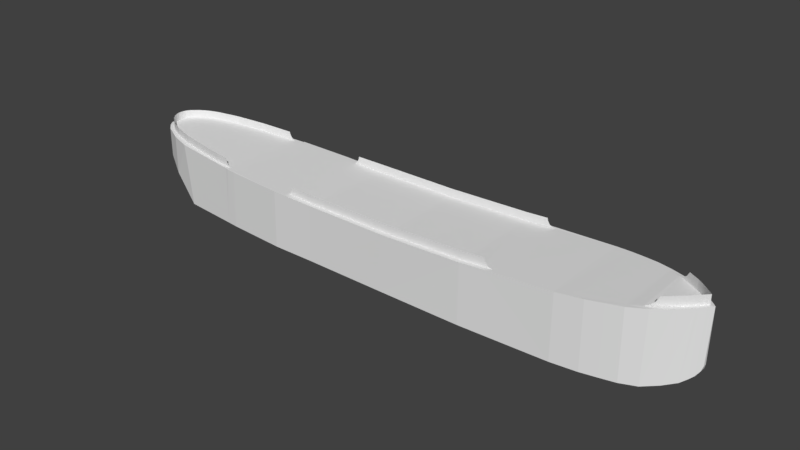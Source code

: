 # Source: t2v3.blend  (saved by Blender 2.79.0; exported with 4.5.12 LTS)
import bpy
from mathutils import Matrix  # noqa: F401  (used for matrix-valued properties, if any)

bpy.ops.wm.read_factory_settings(use_empty=True)
scene = bpy.context.scene
scene.name = 'Scene'

# ---- collections
col_collection_1 = bpy.data.collections.new('Collection 1'); scene.collection.children.link(col_collection_1)

# ---- world
world_world = bpy.data.worlds.new('World'); scene.world = world_world
world_world.color = (0.05088, 0.05088, 0.05088)
world_world.use_sun_shadow = False
world_world.sun_shadow_jitter_overblur = 0.0
world_world.cycles.sampling_method = 'MANUAL'

# ---- meshes
me_cube_001 = bpy.data.meshes.new('Cube.001')
me_cube_001.from_pydata([(-3.187, -0.4817, -0.384), (-3.912, -0.1223, 0.3766), (-3.187, 0.4777, -0.384), (-3.912, 0.1223, 0.3766), (2.753, -0.3622, -0.4173), (3.212, 0.0, 0.4417), (2.753, 0.3669, -0.4173), (-3.919, -0.1101, 0.1193), (-3.919, 0.1101, 0.1193), (3.179, 0.03451, -0.2385), (3.179, -0.03451, -0.2385), (-3.545, -0.3888, -0.1075), (-3.545, 0.3834, -0.1075), (-3.789, -0.2587, 0.01486), (-3.789, 0.2587, 0.01486), (-3.945, -0.02141, 0.1951), (-3.945, 0.02141, 0.1951), (-3.872, -0.173, 0.05792), (-3.872, 0.173, 0.05792), (2.915, 0.263, -0.3876), (2.915, -0.263, -0.3876), (3.101, 0.1109, -0.319), (3.101, -0.1109, -0.319), (3.042, 0.1615, -0.3565), (3.042, -0.1615, -0.3565), (3.144, 0.06988, -0.2864), (3.144, -0.06988, -0.2864), (3.195, 0.01939, -0.1842), (3.195, -0.01939, -0.1842), (-3.297, 0.456, 0.347), (-3.297, -0.46, 0.347), (-1.122, 0.5951, 0.2765), (-1.122, -0.5951, 0.2765), (-2.48, -0.546, 0.3099), (-2.48, 0.5621, 0.3099), (-2.34, 0.5768, 0.3047), (-2.34, -0.5606, 0.3047), (-2.335, 0.575, 0.3115), (-2.335, -0.5589, 0.3115), (-1.648, 0.6016, 0.2921), (-1.648, -0.6016, 0.2921), (-0.09629, 0.6036, 0.2741), (-0.09629, -0.6036, 0.2741), (0.8678, 0.598, 0.3011), (0.8678, -0.598, 0.3011), (1.912, 0.5746, 0.3504), (1.912, -0.5569, 0.3504), (2.571, 0.4413, 0.3929), (2.571, -0.4406, 0.3929), (-0.1299, 0.5998, -0.4011), (-0.1299, -0.5998, -0.4011), (-1.659, 0.6008, -0.3925), (-1.659, -0.6008, -0.3925), (-1.149, -0.5956, -0.3954), (-1.149, 0.5956, -0.3954), (-2.365, 0.5751, -0.3886), (-2.365, -0.559, -0.3886), (-2.508, 0.5609, -0.3878), (-2.508, -0.5447, -0.3878), (0.862, -0.5995, -0.4067), (0.862, 0.5995, -0.4067), (1.908, -0.5558, -0.4125), (1.908, 0.5735, -0.4125), (2.576, -0.4373, -0.4163), (2.576, 0.4387, -0.4163), (-3.551, -0.3797, 0.3592), (-3.551, 0.3797, 0.3592), (-3.783, -0.2625, 0.3704), (-3.783, 0.2625, 0.3704), (-3.855, -0.1986, 0.3738), (-3.855, 0.1986, 0.3738), (2.767, 0.3577, 0.4078), (2.767, -0.3577, 0.4078), (2.948, 0.2413, 0.4215), (2.948, -0.2413, 0.4215), (3.087, 0.1219, 0.4321), (3.087, -0.1219, 0.4321), (-3.885, -0.1625, 0.3753), (-3.885, 0.1625, 0.3753), (3.118, 0.09196, 0.4345), (3.118, -0.09196, 0.4345), (3.159, 0.05515, 0.4376), (3.159, -0.05515, 0.4376), (3.189, 0.02457, 0.4399), (3.189, -0.02457, 0.4399), (-2.447, -0.5078, 0.3079), (-2.451, -0.5506, 0.3075), (-2.451, 0.5668, 0.3083), (-2.447, 0.5259, 0.3081), (-2.48, 0.5253, 0.3099), (-2.48, -0.5061, 0.3099), (-3.297, -0.3936, 0.347), (-3.297, 0.41, 0.347), (-3.551, -0.3211, 0.3592), (-3.551, 0.335, 0.3592), (-3.783, -0.1948, 0.3704), (-3.783, 0.2051, 0.3704), (-3.855, -0.1209, 0.3738), (-3.855, 0.1315, 0.3738), (-3.885, 0.07792, 0.3753), (-3.885, -0.06379, 0.3753), (-3.898, 0.007068, 0.3753), (-3.667, -0.27, 0.3648), (-3.725, -0.2378, 0.3676), (-3.819, -0.1646, 0.3721), (-2.889, -0.4593, 0.3284), (-2.685, -0.4867, 0.3192), (-3.093, -0.4305, 0.3377), (-3.667, 0.2848, 0.3648), (-3.609, 0.3119, 0.362), (-3.725, 0.251, 0.3676), (-2.889, 0.4824, 0.3284), (-2.685, 0.5046, 0.3192), (-3.093, 0.4483, 0.3377), (-2.469, -0.5078, 0.3206), (-2.469, 0.5259, 0.3208), (-2.507, 0.5216, 0.3723), (-2.507, -0.5024, 0.3723), (-3.297, -0.3936, 0.4445), (-3.297, 0.41, 0.4445), (-3.551, -0.3211, 0.4567), (-3.551, 0.335, 0.4567), (-3.783, -0.1948, 0.4679), (-3.783, 0.2051, 0.4679), (-3.855, -0.1209, 0.4713), (-3.855, 0.1315, 0.4713), (-3.885, 0.07792, 0.4728), (-3.885, -0.06379, 0.4728), (-3.898, 0.007068, 0.4728), (-3.667, -0.27, 0.4623), (-3.725, -0.2378, 0.4651), (-3.819, -0.1646, 0.4696), (-2.889, -0.4593, 0.4259), (-2.685, -0.4867, 0.4167), (-3.093, -0.4305, 0.4352), (-3.667, 0.2848, 0.4623), (-3.609, 0.3119, 0.4595), (-3.725, 0.251, 0.4651), (-2.889, 0.4824, 0.4259), (-2.685, 0.5046, 0.4167), (-3.093, 0.4483, 0.4352), (-2.519, -0.5012, 0.4105), (-2.519, 0.5198, 0.4105), (-2.482, 0.5246, 0.3355), (-2.482, -0.5059, 0.3354), (-3.895, 0.0425, 0.3753), (-3.895, -0.02836, 0.3753), (-3.895, 0.0425, 0.4728), (-3.895, -0.02836, 0.4728), (-1.122, -0.5419, 0.2765), (-1.492, -0.5324, 0.2874), (-1.492, 0.5476, 0.2874), (-0.09629, 0.5546, 0.2741), (-1.122, 0.5534, 0.2765), (-0.09629, -0.5444, 0.2741), (0.8678, 0.5546, 0.3011), (0.8678, -0.5416, 0.3011), (1.12, -0.5875, 0.3164), (1.13, 0.5959, 0.3164), (1.218, -0.5338, 0.3201), (1.22, 0.5537, 0.3201), (-1.122, -0.5419, 0.3765), (-1.433, -0.5324, 0.3793), (-1.433, 0.5476, 0.3793), (-0.09629, 0.5546, 0.3741), (-1.122, 0.5534, 0.3765), (-0.09629, -0.5444, 0.3741), (0.8678, 0.5546, 0.4011), (0.8678, -0.5416, 0.4011), (1.118, -0.5338, 0.4164), (1.12, 0.5537, 0.4164), (-1.445, 0.5476, 0.3334), (-1.445, -0.5324, 0.3334), (-1.437, 0.5476, 0.3564), (-1.437, -0.5324, 0.3564), (-1.471, -0.5324, 0.3003), (-1.471, 0.5476, 0.3003), (1.149, 0.5537, 0.3515), (1.146, -0.5338, 0.3515), (1.176, 0.5537, 0.333), (1.173, -0.5338, 0.333), (1.129, 0.5537, 0.383), (1.126, -0.5338, 0.383), (2.571, -0.3872, 0.3929), (2.571, 0.4005, 0.3929), (2.697, -0.3378, 0.4055), (2.697, 0.3514, 0.4055), (2.948, 0.1895, 0.4215), (2.948, -0.1832, 0.4215), (3.087, -0.07094, 0.4321), (3.087, 0.07064, 0.4321), (3.118, -0.04031, 0.4345), (3.118, 0.04228, 0.4345), (3.159, -0.006117, 0.4376), (3.159, 0.004829, 0.4376), (3.164, -0.0003203, 0.4376), (3.017, 0.1332, 0.4268), (3.017, -0.1286, 0.4268), (2.786, 0.3019, 0.4618), (2.786, -0.2912, 0.4618), (2.817, -0.2725, 0.5181), (2.817, 0.2814, 0.5181), (2.948, 0.1895, 0.5319), (2.948, -0.1832, 0.5319), (3.087, -0.07094, 0.5425), (3.087, 0.07064, 0.5425), (3.118, -0.04031, 0.5448), (3.118, 0.04228, 0.5448), (3.159, -0.006117, 0.5479), (3.159, 0.004829, 0.5479), (3.164, -0.0003203, 0.5479), (3.017, 0.1332, 0.5372), (3.017, -0.1286, 0.5372), (2.753, 0.3215, 0.4308), (2.753, -0.3117, 0.4308), (2.242, 0.5284, 0.3716), (2.242, 0.5265, -0.4144), (2.075, 0.5547, -0.4135), (2.077, 0.5562, 0.361), (2.406, 0.4942, 0.3823), (2.409, 0.4919, -0.4153), (1.163, 0.5949, -0.4096), (1.122, -0.5877, -0.4096), (2.209, -0.5214, 0.3716), (2.21, -0.5192, -0.4144), (2.06, -0.5392, 0.361), (2.059, -0.5375, -0.4135), (2.393, -0.4796, -0.4153), (2.39, -0.4824, 0.3823)], [(158, 221), (157, 222)], [(15, 1, 3, 16), (27, 5, 28), (64, 6, 4, 63), (17, 7, 8, 18), (25, 9, 10, 26), (83, 84, 5), (7, 17, 69, 77), (1, 15, 7, 77), (0, 11, 12, 2), (11, 13, 14, 12), (7, 15, 16, 8), (13, 17, 18, 14), (6, 19, 20, 4), (23, 21, 22, 24), (19, 23, 24, 20), (21, 25, 26, 22), (9, 27, 28, 10), (66, 94, 93, 65, 30, 91, 92, 29), (39, 151, 150, 40, 32, 149, 153, 31), (29, 92, 91, 30, 33, 90, 89, 34), (34, 89, 90, 33, 86, 36, 35, 87), (35, 36, 38, 37), (37, 38, 40, 150, 151, 39), (31, 153, 149, 32, 42, 154, 152, 41), (41, 152, 154, 42, 44, 156, 155, 43), (43, 155, 156, 44, 157, 46, 45, 158), (45, 46, 225, 223, 228, 48, 183, 184, 47, 219, 215, 218), (54, 49, 50, 53), (55, 51, 52, 56), (51, 54, 53, 52), (57, 55, 56, 58), (2, 57, 58, 0), (49, 60, 59, 50), (60, 221, 62, 61, 222, 59), (62, 217, 216, 220, 64, 63, 227, 224, 226, 61), (68, 96, 95, 67, 65, 93, 94, 66), (70, 98, 97, 69, 67, 95, 96, 68), (78, 99, 145, 101, 146, 100, 77, 69, 97, 98, 70), (47, 184, 183, 48, 72, 185, 186, 71), (71, 186, 185, 72, 74, 188, 187, 73), (73, 187, 188, 74, 76, 189, 190, 75), (3, 1, 77, 100, 146, 101, 145, 99, 78), (17, 13, 67, 69), (13, 11, 65, 67), (11, 0, 30, 65), (0, 58, 33, 30), (36, 86, 33, 58, 56), (38, 36, 56, 52, 40), (32, 40, 52, 53), (42, 32, 53, 50), (44, 42, 50, 59), (46, 157, 44, 59, 222, 61), (225, 46, 61, 226), (63, 4, 72, 48), (4, 20, 74, 72), (20, 24, 76, 74), (75, 190, 189, 76, 80, 191, 192, 79), (79, 192, 191, 80, 82, 193, 195, 194, 81), (81, 194, 195, 193, 82, 84, 83), (24, 22, 80, 76), (22, 26, 82, 80), (26, 10, 84, 82), (10, 28, 5, 84), (83, 5, 27, 9), (9, 25, 81, 83), (25, 21, 79, 81), (21, 23, 75, 79), (23, 19, 73, 75), (19, 6, 71, 73), (6, 64, 47, 71), (219, 47, 64, 220), (43, 158, 45, 62, 221, 60), (41, 43, 60, 49), (31, 41, 49, 54), (39, 31, 54, 51), (35, 37, 39, 51, 55), (34, 87, 35, 55, 57), (29, 34, 57, 2), (2, 12, 66, 29), (12, 14, 68, 66), (14, 18, 70, 68), (18, 8, 78, 70), (8, 16, 3, 78), (113, 111, 138, 140), (98, 96, 123, 125), (106, 90, 117, 141, 133), (95, 103, 130, 122), (96, 110, 137, 123), (107, 105, 132, 134), (97, 104, 131, 124), (94, 92, 119, 121), (108, 109, 136, 135), (100, 97, 124, 127), (92, 113, 140, 119), (109, 94, 121, 136), (145, 99, 126, 147), (102, 93, 120, 129), (89, 88, 115, 143, 116), (110, 108, 135, 137), (103, 102, 129, 130), (90, 85, 114, 144, 117), (111, 112, 139, 138), (146, 101, 128, 148), (104, 95, 122, 131), (91, 107, 134, 118), (112, 89, 116, 142, 139), (99, 98, 125, 126), (105, 106, 133, 132), (93, 91, 118, 120), (100, 146, 148, 127), (101, 145, 147, 128), (160, 155, 167, 170, 181, 177, 179), (153, 152, 164, 165), (153, 151, 176, 171, 173, 163, 165), (155, 152, 164, 167), (150, 149, 161, 162, 174, 172, 175), (159, 156, 168, 169, 182, 178, 180), (154, 149, 161, 166), (156, 154, 166, 168), (190, 196, 211, 205), (196, 187, 202, 211), (195, 194, 209, 210), (189, 197, 212, 204), (193, 195, 210, 208), (197, 188, 203, 212), (193, 191, 206, 208), (188, 185, 214, 199, 200, 203), (194, 192, 207, 209), (187, 186, 213, 198, 201, 202), (192, 190, 205, 207), (191, 189, 204, 206), (218, 215, 216, 217), (45, 218, 217, 62), (215, 219, 220, 216), (228, 223, 224, 227), (223, 225, 226, 224), (48, 228, 227, 63)])
me_cube_001.use_remesh_preserve_volume = False
me_cube_001.use_remesh_preserve_attributes = False
me_cube_001.use_mirror_vertex_groups = False
me_cube_001.update()

# ---- objects
ob_cube = bpy.data.objects.new('Cube', me_cube_001)

# ---- transforms, parenting, visibility, modifiers, constraints
ob_cube.location = (0.0, 0.0, -0.01042)
ob_cube.lineart.crease_threshold = 0.0
_vg = ob_cube.vertex_groups.new(name='Group')

# ---- collection membership
col_collection_1.objects.link(ob_cube)

# ---- scene / render settings (as saved in the file)
scene.frame_start = 1; scene.frame_end = 250; scene.frame_set(3)
scene.render.engine = 'BLENDER_EEVEE_NEXT'
scene.render.resolution_percentage = 50
scene.render.dither_intensity = 0.0
scene.cycles.use_denoising = False
scene.cycles.samples = 128
scene.cycles.sampling_pattern = 'TABULATED_SOBOL'
scene.cycles.use_adaptive_sampling = False
scene.cycles.use_light_tree = False
scene.cycles.blur_glossy = 0.0
scene.cycles.sample_clamp_indirect = 0.0
scene.view_settings.view_transform = 'Standard'
bpy.context.view_layer.update()

# ---- added for rendering (the .blend has no active camera and no usable light): camera, sun
cam_auto = bpy.data.cameras.new('AutoCamera')
cam_auto.lens = 50.0
cam_auto.sensor_width = 36.0
cam_auto.clip_end = 1000.0
ob_auto_camera = bpy.data.objects.new('AutoCamera', cam_auto)
scene.collection.objects.link(ob_auto_camera)
ob_auto_camera.location = (6.40847, -8.1295, 5.47455)
ob_auto_camera.rotation_euler = (1.09748, -7.21219e-08, 0.694738)
scene.camera = ob_auto_camera
light_auto_sun = bpy.data.lights.new('AutoSun', 'SUN')
light_auto_sun.energy = 3.0
light_auto_sun.angle = 0.0523599
ob_auto_sun = bpy.data.objects.new('AutoSun', light_auto_sun)
scene.collection.objects.link(ob_auto_sun)
ob_auto_sun.rotation_euler = (0.872665, 0.174533, 0.523599)
bpy.context.view_layer.update()
